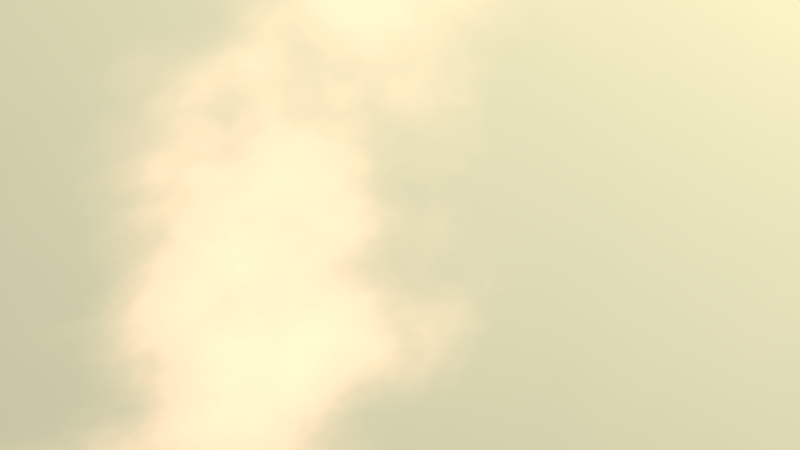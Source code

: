 # Source: aoe-shot4_KameraVonOben.blend  (saved by Blender 2.76.0; exported with 4.5.12 LTS)
import bpy
from mathutils import Matrix  # noqa: F401  (used for matrix-valued properties, if any)

bpy.ops.wm.read_factory_settings(use_empty=True)
scene = bpy.context.scene
scene.name = 'Scene'

# ---- collections
col_collection_1 = bpy.data.collections.new('Collection 1'); scene.collection.children.link(col_collection_1)
col_vogelcrash = bpy.data.collections.new('Vogelcrash')  # instanced only; not linked into the scene
col_stein_2 = bpy.data.collections.new('STEIN_2')  # instanced only; not linked into the scene
col_stein_4 = bpy.data.collections.new('STEIN_4')  # instanced only; not linked into the scene
col_affe = bpy.data.collections.new('Affe')  # instanced only; not linked into the scene
col_ziegeweib = bpy.data.collections.new('ziegeweib')  # instanced only; not linked into the scene
col_ziegem_nn = bpy.data.collections.new('ZiegeMänn')  # instanced only; not linked into the scene
col_babygoat_001 = bpy.data.collections.new('BabyGoat.001')  # instanced only; not linked into the scene
col_fels = bpy.data.collections.new('fels')  # instanced only; not linked into the scene
col_vogel_001 = bpy.data.collections.new('Vogel.001')  # instanced only; not linked into the scene

# ---- materials (node trees are filled in below, after node groups)
mat_smoke_domain_material = bpy.data.materials.new('Smoke Domain Material')
mat_smoke_domain_material.alpha_threshold = 0.0
mat_smoke_domain_material.roughness = 0.5

# ---- material node trees
mat_smoke_domain_material.use_nodes = True; mat_smoke_domain_material.node_tree.nodes.clear()
_N = mat_smoke_domain_material.node_tree.nodes; _L = mat_smoke_domain_material.node_tree.links
n0 = _N.new('ShaderNodeAttribute'); n0.name = 'Attribute'; n0.location = (200, 300)
n0.attribute_name = 'density'
n1 = _N.new('ShaderNodeVolumeAbsorption'); n1.name = 'Volume Absorption'; n1.location = (647, 290)
n2 = _N.new('ShaderNodeMath'); n2.name = 'Math'; n2.location = (400, 300)
n2.operation = 'MULTIPLY'
n2.inputs[1].default_value = 20.0
n3 = _N.new('ShaderNodeAddShader'); n3.name = 'Add Shader.001'; n3.location = (1287, 300)
n4 = _N.new('ShaderNodeOutputMaterial'); n4.name = 'Material Output'; n4.location = (2238, 238)
n5 = _N.new('ShaderNodeMixShader'); n5.name = 'Mix Shader.001'; n5.location = (1722, 142)
n5.width = 134
n5.inputs[0].default_value = 0.7933
n6 = _N.new('ShaderNodeVolumeScatter'); n6.name = 'Volume Scatter'; n6.location = (1087, 450)
n6.width = 140
n7 = _N.new('ShaderNodeBrightContrast'); n7.name = 'Bright/Contrast'; n7.location = (143, 689)
n7.inputs[1].default_value = 1.4
n7.inputs[2].default_value = 3.4
n8 = _N.new('ShaderNodeAttribute'); n8.name = 'Attribute.001'; n8.location = (-623, 502)
n8.attribute_name = 'color'
n9 = _N.new('ShaderNodeBsdfTransparent'); n9.name = 'Transparent BSDF'; n9.location = (1335, 7)
n9.inputs[0].default_value = (0.0, 0.0, 0.0, 0.0)
n10 = _N.new('ShaderNodeValToRGB'); n10.name = 'ColorRamp'; n10.location = (-413, 803)
n10.color_ramp.interpolation = 'B_SPLINE'
while len(n10.color_ramp.elements) > 1: n10.color_ramp.elements.remove(n10.color_ramp.elements[-1])
n10.color_ramp.elements[0].position = 0.5114; n10.color_ramp.elements[0].color = (0.0832, 0.0832, 0.0832, 1.0)
_e = n10.color_ramp.elements.new(1.0); _e.color = (0.0401, 1.0, 0.0, 0.4173)
_L.new(n6.outputs[0], n3.inputs[0])
_L.new(n1.outputs[0], n3.inputs[1])
_L.new(n2.outputs[0], n6.inputs[1])
_L.new(n2.outputs[0], n1.inputs[1])
_L.new(n0.outputs[2], n2.inputs[0])
_L.new(n8.outputs[0], n1.inputs[0])
_L.new(n3.outputs[0], n5.inputs[1])
_L.new(n9.outputs[0], n5.inputs[2])
_L.new(n5.outputs[0], n4.inputs[1])
_L.new(n10.outputs[0], n7.inputs[0])
_L.new(n7.outputs[0], n6.inputs[0])
_L.new(n8.outputs[2], n10.inputs[0])
n4.is_active_output = True

# ---- world
world_world_001 = bpy.data.worlds.new('World.001'); scene.world = world_world_001
world_world_001.use_nodes = True; world_world_001.node_tree.nodes.clear()
_N = world_world_001.node_tree.nodes; _L = world_world_001.node_tree.links
n0 = _N.new('ShaderNodeOutputWorld'); n0.name = 'World Output'; n0.location = (732, 300)
n1 = _N.new('ShaderNodeBackground'); n1.name = 'Background'; n1.location = (491, 281)
n1.inputs[1].default_value = 4.4
n2 = _N.new('ShaderNodeMix'); n2.name = 'Mix'; n2.location = (271, 294)
n2.data_type = 'RGBA'
n2.inputs[7].default_value = (0.5, 0.3303, 0.2154, 1.0)
n3 = _N.new('ShaderNodeTexSky'); n3.name = 'Sky Texture'; n3.location = (-272, 86)
n3.sky_type = 'HOSEK_WILKIE'
n3.sun_direction = (0.45, 0.8615, 0.2351)
n3.ground_albedo = 0.3426
n3.sun_elevation = 1.571
n4 = _N.new('ShaderNodeValToRGB'); n4.name = 'ColorRamp'; n4.location = (-49, 405)
n4.color_ramp.interpolation = 'B_SPLINE'
while len(n4.color_ramp.elements) > 1: n4.color_ramp.elements.remove(n4.color_ramp.elements[-1])
n4.color_ramp.elements[0].position = 0.485; n4.color_ramp.elements[0].color = (0.0, 0.0, 0.0, 1.0)
_e = n4.color_ramp.elements.new(0.5636); _e.color = (0.1867, 0.1867, 0.1867, 1.0)
_e = n4.color_ramp.elements.new(0.8045); _e.color = (1.0, 1.0, 1.0, 1.0)
n5 = _N.new('ShaderNodeTexNoise'); n5.name = 'Noise Texture'; n5.location = (-269, 364)
n5.inputs[2].default_value = 2.6
n5.inputs[3].default_value = 8.4
n5.inputs[8].default_value = 0.3
_L.new(n1.outputs[0], n0.inputs[0])
_L.new(n3.outputs[0], n2.inputs[6])
_L.new(n2.outputs[2], n1.inputs[0])
_L.new(n5.outputs[0], n4.inputs[0])
_L.new(n4.outputs[0], n2.inputs[0])
n0.is_active_output = True
world_world_001.use_sun_shadow = False
world_world_001.sun_shadow_jitter_overblur = 0.0
world_world_001.cycles.sampling_method = 'MANUAL'
world_world_001.cycles.sample_map_resolution = 256
world_world_001.light_settings.ao_factor = 0.3774
world_world_001.light_settings.distance = 1.8

# ---- cameras
cam_camera_003 = bpy.data.cameras.new('Camera.003')
cam_camera_003.clip_end = 100.0
cam_camera_003.lens = 40.0
cam_camera_003.sensor_width = 32.0
cam_camera_003.sensor_height = 18.0
cam_camera_003.display_size = 2.0
cam_camera_003.dof.focus_distance = 0.0
cam_camera_002 = bpy.data.cameras.new('Camera.002')
cam_camera_002.clip_end = 100.0
cam_camera_002.lens = 35.0
cam_camera_002.sensor_width = 32.0
cam_camera_002.sensor_height = 18.0
cam_camera_002.display_size = 2.0
cam_camera_002.dof.focus_distance = 0.0
cam_camera_001 = bpy.data.cameras.new('Camera.001')
cam_camera_001.sensor_fit = 'HORIZONTAL'
cam_camera_001.clip_end = 100.0
cam_camera_001.sensor_width = 22.3
cam_camera_001.sensor_height = 14.9
cam_camera_001.display_size = 2.0
cam_camera_001.dof.use_dof = True
cam_camera_001.dof.focus_distance = 0.0
cam_camera = bpy.data.cameras.new('Camera')
cam_camera.clip_end = 100.0
cam_camera.sensor_width = 32.0
cam_camera.sensor_height = 18.0
cam_camera.display_size = 2.0
cam_camera.dof.use_dof = True
cam_camera.dof.focus_distance = 0.0
cam_camera.dof.aperture_fstop = 3.2

# ---- lights
light_sun = bpy.data.lights.new('Sun', 'SUN')
light_sun.color = (1.0, 0.736, 0.4646)
light_sun.transmission_factor = 0.0
light_sun.angle = 0.02
light_sun.energy = 6.9
light_sun.shadow_buffer_clip_start = 0.5
light_sun.shadow_soft_size = 0.01
light_sun.shadow_cascade_max_distance = 1000.0
light_sun.cycles.max_bounces = 820
light_sun_002 = bpy.data.lights.new('Sun.002', 'SUN')
light_sun_002.color = (0.5693, 0.8033, 1.0)
light_sun_002.transmission_factor = 0.0
light_sun_002.angle = 0.1993
light_sun_002.energy = 1.0
light_sun_002.shadow_buffer_clip_start = 0.5
light_sun_002.shadow_soft_size = 0.1
light_sun_002.shadow_cascade_max_distance = 1000.0

# ---- meshes
me_plane_002 = bpy.data.meshes.new('Plane.002')
me_plane_002.from_pydata([(-1.0, -1.0, 0.0), (1.0, -1.0, 0.0), (-1.0, 1.0, 0.0), (1.0, 1.0, 0.0)], [], [(0, 1, 3, 2)])
me_plane_002.materials.append(mat_smoke_domain_material)
me_plane_002.use_remesh_preserve_volume = False
me_plane_002.use_remesh_preserve_attributes = False
me_plane_002.use_mirror_vertex_groups = False
me_plane_002.update()
me_cube = bpy.data.meshes.new('Cube')
me_cube.from_pydata([(-1.0, -1.0, -1.592), (-1.0, -1.0, 0.2412), (-1.0, 1.0, -1.592), (-1.0, 1.0, 0.2412), (1.0, -1.0, -1.592), (1.0, -1.0, 0.2412), (1.0, 1.0, -1.592), (1.0, 1.0, 0.2412)], [], [(1, 3, 2, 0), (3, 7, 6, 2), (7, 5, 4, 6), (5, 1, 0, 4), (0, 2, 6, 4), (5, 7, 3, 1)])
me_cube.materials.append(mat_smoke_domain_material)
me_cube.use_remesh_preserve_volume = False
me_cube.use_remesh_preserve_attributes = False
me_cube.use_mirror_vertex_groups = False
me_cube.update()

# ---- objects
ob_camera_002 = bpy.data.objects.new('Camera.002', cam_camera_003)
ob_vogelcrash = bpy.data.objects.new('Vogelcrash', None)
ob_camera_001 = bpy.data.objects.new('Camera.001', cam_camera_002)
ob_sun_001 = bpy.data.objects.new('Sun.001', light_sun)
ob_sun = bpy.data.objects.new('Sun', light_sun_002)
ob_stein_2_003 = bpy.data.objects.new('STEIN_2.003', None)
ob_stein_4_001 = bpy.data.objects.new('STEIN_4.001', None)
ob_stein_4 = bpy.data.objects.new('STEIN_4', None)
ob_stein_2_002 = bpy.data.objects.new('STEIN_2.002', None)
ob_stein_2_001 = bpy.data.objects.new('STEIN_2.001', None)
ob_stein_2 = bpy.data.objects.new('STEIN_2', None)
ob_affe = bpy.data.objects.new('Affe', None)
ob_ziegeweib = bpy.data.objects.new('ziegeweib', None)
ob_ziegem_nn = bpy.data.objects.new('ZiegeMänn', None)
ob_babygoat_001 = bpy.data.objects.new('BabyGoat.001', None)
ob_fels = bpy.data.objects.new('fels', None)
ob_camera = bpy.data.objects.new('Camera', cam_camera_001)
ob_smoke_emitter_001 = bpy.data.objects.new('smoke-emitter.001', me_plane_002)
ob_smoke_domain = bpy.data.objects.new('smoke-domain', me_cube)
ob_vogel_002 = bpy.data.objects.new('Vogel.002', None)
ob_camera_vogel = bpy.data.objects.new('Camera.vogel', cam_camera)

# ---- transforms, parenting, visibility, modifiers, constraints
ob_camera_002.location = (-4.413, -14.79, 7.248)
ob_camera_002.rotation_euler = (2.243, -0.01856, 0.8021)
ob_camera_002.lineart.crease_threshold = 0.0
ob_vogelcrash.location = (-4.399, 1.502, 6.588)
ob_vogelcrash.rotation_euler = (2.623e-07, -1.112, 3.142)
ob_vogelcrash.scale = (2.508, 2.508, 2.508)
ob_vogelcrash.empty_image_offset = (0.0, 0.0)
ob_vogelcrash.hide_viewport = True
ob_vogelcrash.show_instancer_for_render = False
ob_vogelcrash.instance_type = 'COLLECTION'
ob_vogelcrash.lineart.crease_threshold = 0.0
ob_camera_001.location = (9.234, 4.46, 6.631)
ob_camera_001.rotation_euler = (1.69, 0.006434, 1.982)
ob_camera_001.lineart.crease_threshold = 0.0
ob_sun_001.location = (1.887, 17.15, 18.71)
ob_sun_001.rotation_euler = (1.166, 0.2472, -3.649)
ob_sun_001.lineart.crease_threshold = 0.0
ob_sun.location = (-24.28, -11.57, 12.87)
ob_sun.lineart.crease_threshold = 0.0
ob_stein_2_003.location = (-7.645, 9.685, 6.568)
ob_stein_2_003.rotation_euler = (-1.55, -0.2466, -3.491)
ob_stein_2_003.scale = (0.2724, 0.2724, 0.2724)
ob_stein_2_003.empty_image_offset = (0.0, 0.0)
ob_stein_2_003.show_instancer_for_render = False
ob_stein_2_003.instance_type = 'COLLECTION'
ob_stein_2_003.lineart.crease_threshold = 0.0
ob_stein_4_001.location = (-9.672, 9.56, 6.842)
ob_stein_4_001.rotation_euler = (-1.181, 0.7174, -3.064)
ob_stein_4_001.scale = (0.4308, 0.3586, 0.4074)
ob_stein_4_001.empty_image_offset = (0.0, 0.0)
ob_stein_4_001.show_instancer_for_render = False
ob_stein_4_001.instance_type = 'COLLECTION'
ob_stein_4_001.lineart.crease_threshold = 0.0
ob_stein_4.location = (-7.282, 9.469, 6.699)
ob_stein_4.scale = (0.5306, 0.5306, 0.5306)
ob_stein_4.empty_image_offset = (0.0, 0.0)
ob_stein_4.show_instancer_for_render = False
ob_stein_4.instance_type = 'COLLECTION'
ob_stein_4.lineart.crease_threshold = 0.0
ob_stein_2_002.location = (-11.67, 10.22, 6.462)
ob_stein_2_002.rotation_euler = (-1.418, -0.4914, -3.917)
ob_stein_2_002.scale = (0.4185, 0.4185, 0.4185)
ob_stein_2_002.empty_image_offset = (0.0, 0.0)
ob_stein_2_002.show_instancer_for_render = False
ob_stein_2_002.instance_type = 'COLLECTION'
ob_stein_2_002.lineart.crease_threshold = 0.0
ob_stein_2_001.location = (-5.574, 9.983, 6.776)
ob_stein_2_001.rotation_euler = (-1.42, 0.6723, -2.576)
ob_stein_2_001.scale = (0.2724, 0.2724, 0.2724)
ob_stein_2_001.empty_image_offset = (0.0, 0.0)
ob_stein_2_001.show_instancer_for_render = False
ob_stein_2_001.instance_type = 'COLLECTION'
ob_stein_2_001.lineart.crease_threshold = 0.0
ob_stein_2.location = (-12.68, 10.56, 6.658)
ob_stein_2.scale = (0.3833, 0.3833, 0.3833)
ob_stein_2.empty_image_offset = (0.0, 0.0)
ob_stein_2.show_instancer_for_render = False
ob_stein_2.instance_type = 'COLLECTION'
ob_stein_2.lineart.crease_threshold = 0.0
ob_affe.location = (-8.919, -9.508, 9.772)
ob_affe.rotation_euler = (-0.1938, -0.0, 0.0)
ob_affe.empty_image_offset = (0.0, 0.0)
ob_affe.hide_viewport = True
ob_affe.show_instancer_for_render = False
ob_affe.instance_type = 'COLLECTION'
ob_affe.lineart.crease_threshold = 0.0
ob_ziegeweib.location = (-10.26, 3.137, 7.636)
ob_ziegeweib.rotation_euler = (-9.112e-09, -0.1201, -1.571)
ob_ziegeweib.scale = (1.421, 1.421, 1.421)
ob_ziegeweib.empty_image_offset = (0.0, 0.0)
ob_ziegeweib.hide_viewport = True
ob_ziegeweib.show_instancer_for_render = False
ob_ziegeweib.instance_type = 'COLLECTION'
ob_ziegeweib.lineart.crease_threshold = 0.0
ob_ziegem_nn.location = (-7.367, 2.231, 7.764)
ob_ziegem_nn.rotation_euler = (0.001096, -0.1314, -1.877)
ob_ziegem_nn.scale = (1.67, 1.67, 1.67)
ob_ziegem_nn.empty_image_offset = (0.0, 0.0)
ob_ziegem_nn.hide_viewport = True
ob_ziegem_nn.show_instancer_for_render = False
ob_ziegem_nn.instance_type = 'COLLECTION'
ob_ziegem_nn.lineart.crease_threshold = 0.0
ob_babygoat_001.location = (-8.911, -10.17, 12.03)
ob_babygoat_001.rotation_euler = (0.04018, -0.03162, -1.604)
ob_babygoat_001.scale = (1.205, 1.205, 1.205)
ob_babygoat_001.empty_image_offset = (0.0, 0.0)
ob_babygoat_001.hide_viewport = True
ob_babygoat_001.show_instancer_for_render = False
ob_babygoat_001.instance_type = 'COLLECTION'
ob_babygoat_001.lineart.crease_threshold = 0.0
ob_fels.location = (-8.697, 1.104, 1.874)
ob_fels.empty_image_offset = (0.0, 0.0)
ob_fels.show_instancer_for_render = False
ob_fels.instance_type = 'COLLECTION'
ob_fels.lineart.crease_threshold = 0.0
ob_camera.location = (-9.266, -22.37, 18.01)
ob_camera.rotation_euler = (1.205, -0.03053, -0.0335)
ob_camera.lineart.crease_threshold = 0.0
ob_smoke_emitter_001.location = (-8.996, -9.436, 13.24)
ob_smoke_emitter_001.rotation_euler = (2.603, -0.0306, 3.189)
ob_smoke_emitter_001.scale = (-0.2014, 0.1289, 0.05714)
ob_smoke_emitter_001.hide_viewport = True
ob_smoke_emitter_001.display_type = 'WIRE'
ob_smoke_emitter_001.lineart.crease_threshold = 0.0
_m = ob_smoke_emitter_001.modifiers.new('Fluid', 'FLUID')
_m.fluid_type = 'FLOW'
ob_smoke_domain.location = (-9.025, -9.262, 15.65)
ob_smoke_domain.rotation_euler = (0.0, 0.0, -1.555)
ob_smoke_domain.scale = (0.4854, 1.358, 1.528)
ob_smoke_domain.hide_viewport = True
ob_smoke_domain.display_type = 'WIRE'
ob_smoke_domain.lineart.crease_threshold = 0.0
_m = ob_smoke_domain.modifiers.new('Fluid', 'FLUID')
_m.fluid_type = 'DOMAIN'
ob_vogel_002.location = (19.67, -0.7912, 2.582)
ob_vogel_002.rotation_euler = (0.0, -0.0, -3.208)
ob_vogel_002.scale = (4.893, 4.893, 4.893)
ob_vogel_002.empty_image_offset = (0.0, 0.0)
ob_vogel_002.hide_viewport = True
ob_vogel_002.show_instancer_for_render = False
ob_vogel_002.instance_type = 'COLLECTION'
ob_vogel_002.lineart.crease_threshold = 0.0
ob_camera_vogel.location = (18.93, 3.485, 1.754)
ob_camera_vogel.rotation_euler = (1.848, 0.02636, 3.324)
ob_camera_vogel.lineart.crease_threshold = 0.0
cam_camera_001.dof.focus_object = ob_babygoat_001
cam_camera.dof.focus_object = ob_vogel_002
ob_vogelcrash.instance_collection = col_vogelcrash
ob_stein_2_003.instance_collection = col_stein_2
ob_stein_4_001.instance_collection = col_stein_4
ob_stein_4.instance_collection = col_stein_4
ob_stein_2_002.instance_collection = col_stein_2
ob_stein_2_001.instance_collection = col_stein_2
ob_stein_2.instance_collection = col_stein_2
ob_affe.instance_collection = col_affe
ob_ziegeweib.instance_collection = col_ziegeweib
ob_ziegem_nn.instance_collection = col_ziegem_nn
ob_babygoat_001.instance_collection = col_babygoat_001
ob_fels.instance_collection = col_fels
ob_vogel_002.instance_collection = col_vogel_001

# ---- collection membership
col_collection_1.objects.link(ob_camera_002)
col_collection_1.objects.link(ob_vogelcrash)
col_collection_1.objects.link(ob_camera_001)
col_collection_1.objects.link(ob_sun_001)
col_collection_1.objects.link(ob_sun)
col_collection_1.objects.link(ob_stein_2_003)
col_collection_1.objects.link(ob_stein_4_001)
col_collection_1.objects.link(ob_stein_4)
col_collection_1.objects.link(ob_stein_2_002)
col_collection_1.objects.link(ob_stein_2_001)
col_collection_1.objects.link(ob_stein_2)
col_collection_1.objects.link(ob_affe)
col_collection_1.objects.link(ob_ziegeweib)
col_collection_1.objects.link(ob_ziegem_nn)
col_collection_1.objects.link(ob_babygoat_001)
col_collection_1.objects.link(ob_fels)
col_collection_1.objects.link(ob_camera)
col_collection_1.objects.link(ob_smoke_emitter_001)
col_collection_1.objects.link(ob_smoke_domain)
col_collection_1.objects.link(ob_vogel_002)
col_collection_1.objects.link(ob_camera_vogel)

# ---- scene / render settings (as saved in the file)
scene.camera = ob_camera
scene.frame_start = 0; scene.frame_end = 120; scene.frame_set(102)
scene.render.engine = 'CYCLES'
scene.render.image_settings.color_mode = 'RGB'
scene.render.fps = 30
scene.render.dither_intensity = 0.0
scene.render.motion_blur_shutter = 0.7
scene.render.use_border = True
scene.cycles.use_denoising = False
scene.cycles.samples = 10
scene.cycles.sampling_pattern = 'TABULATED_SOBOL'
scene.cycles.light_sampling_threshold = 0.0
scene.cycles.use_adaptive_sampling = False
scene.cycles.use_light_tree = False
scene.cycles.caustics_refractive = False
scene.cycles.blur_glossy = 0.0
scene.cycles.pixel_filter_type = 'GAUSSIAN'
scene.cycles.sample_clamp_indirect = 0.0
scene.view_settings.view_transform = 'Standard'
bpy.context.view_layer.update()
